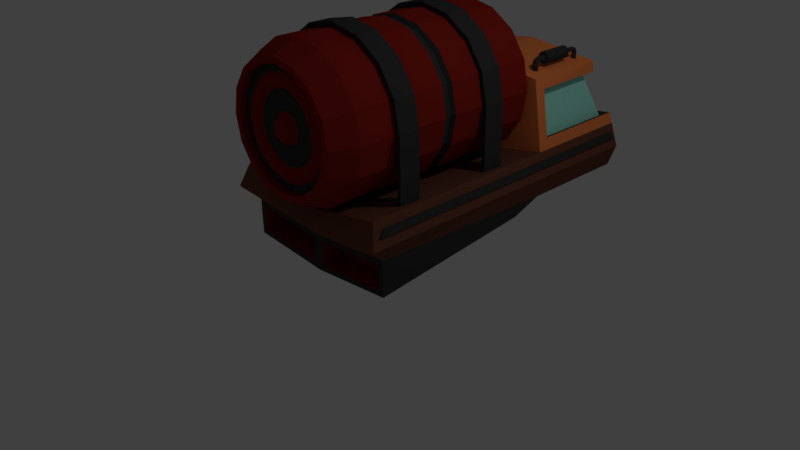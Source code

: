 # Source: Tank2.blend  (saved by Blender 2.77.0; exported with 4.5.12 LTS)
import bpy
from mathutils import Matrix  # noqa: F401  (used for matrix-valued properties, if any)

bpy.ops.wm.read_factory_settings(use_empty=True)
scene = bpy.context.scene
scene.name = 'Scene'

# ---- collections
col_collection_1 = bpy.data.collections.new('Collection 1'); scene.collection.children.link(col_collection_1)

# ---- materials (node trees are filled in below, after node groups)
mat_tankwhite = bpy.data.materials.new('TankWhite')
mat_tankwhite.alpha_threshold = 0.0
mat_tankwhite.diffuse_color = (1.0, 0.2747, 0.07819, 1.0)
mat_tankwhite.roughness = 0.5
mat_drumred = bpy.data.materials.new('DrumRed')
mat_drumred.alpha_threshold = 0.0
mat_drumred.diffuse_color = (0.2664, 0.01681, 0.01033, 1.0)
mat_drumred.roughness = 0.5
mat_tankblack = bpy.data.materials.new('TankBlack')
mat_tankblack.alpha_threshold = 0.0
mat_tankblack.diffuse_color = (0.04374, 0.04374, 0.04374, 1.0)
mat_tankblack.roughness = 0.5
mat_tankglass = bpy.data.materials.new('TankGlass')
mat_tankglass.alpha_threshold = 0.0
mat_tankglass.diffuse_color = (0.4233, 1.0, 0.8308, 1.0)
mat_tankglass.roughness = 0.5
mat_tankblue = bpy.data.materials.new('TankBlue')
mat_tankblue.alpha_threshold = 0.0
mat_tankblue.diffuse_color = (0.1683, 0.06125, 0.03955, 1.0)
mat_tankblue.roughness = 0.5

# ---- material node trees
mat_tankwhite.use_nodes = True; mat_tankwhite.node_tree.nodes.clear()
_N = mat_tankwhite.node_tree.nodes; _L = mat_tankwhite.node_tree.links
n0 = _N.new('ShaderNodeOutputMaterial'); n0.name = 'Material Output'; n0.location = (300, 300)
n1 = _N.new('ShaderNodeBsdfDiffuse'); n1.name = 'Diffuse BSDF'; n1.location = (10, 300)
n1.inputs[0].default_value = (1.0, 0.2732, 0.07916, 1.0)
_L.new(n1.outputs[0], n0.inputs[0])
n0.is_active_output = True
mat_drumred.use_nodes = True; mat_drumred.node_tree.nodes.clear()
_N = mat_drumred.node_tree.nodes; _L = mat_drumred.node_tree.links
n0 = _N.new('ShaderNodeOutputMaterial'); n0.name = 'Material Output'; n0.location = (300, 300)
n1 = _N.new('ShaderNodeBsdfDiffuse'); n1.name = 'Diffuse BSDF'; n1.location = (10, 300)
n1.inputs[0].default_value = (0.2668, 0.01676, 0.0103, 1.0)
_L.new(n1.outputs[0], n0.inputs[0])
n0.is_active_output = True
mat_tankblack.use_nodes = True; mat_tankblack.node_tree.nodes.clear()
_N = mat_tankblack.node_tree.nodes; _L = mat_tankblack.node_tree.links
n0 = _N.new('ShaderNodeOutputMaterial'); n0.name = 'Material Output'; n0.location = (300, 300)
n1 = _N.new('ShaderNodeBsdfDiffuse'); n1.name = 'Diffuse BSDF'; n1.location = (10, 300)
n1.inputs[0].default_value = (0.04445, 0.04445, 0.04445, 1.0)
_L.new(n1.outputs[0], n0.inputs[0])
n0.is_active_output = True
mat_tankglass.use_nodes = True; mat_tankglass.node_tree.nodes.clear()
_N = mat_tankglass.node_tree.nodes; _L = mat_tankglass.node_tree.links
n0 = _N.new('ShaderNodeOutputMaterial'); n0.name = 'Material Output'; n0.location = (300, 300)
n1 = _N.new('ShaderNodeBsdfDiffuse'); n1.name = 'Diffuse BSDF'; n1.location = (10, 300)
n1.inputs[0].default_value = (0.4243, 1.0, 0.8332, 1.0)
_L.new(n1.outputs[0], n0.inputs[0])
n0.is_active_output = True
mat_tankblue.use_nodes = True; mat_tankblue.node_tree.nodes.clear()
_N = mat_tankblue.node_tree.nodes; _L = mat_tankblue.node_tree.links
n0 = _N.new('ShaderNodeOutputMaterial'); n0.name = 'Material Output'; n0.location = (300, 300)
n1 = _N.new('ShaderNodeBsdfDiffuse'); n1.name = 'Diffuse BSDF'; n1.location = (10, 300)
n1.inputs[0].default_value = (0.1679, 0.06188, 0.03913, 1.0)
_L.new(n1.outputs[0], n0.inputs[0])
n0.is_active_output = True

# ---- world
world_world = bpy.data.worlds.new('World'); scene.world = world_world
world_world.color = (0.05088, 0.05088, 0.05088)
world_world.use_sun_shadow = False
world_world.sun_shadow_jitter_overblur = 0.0
world_world.cycles.sampling_method = 'MANUAL'

# ---- cameras
cam_camera = bpy.data.cameras.new('Camera')
cam_camera.clip_end = 100.0
cam_camera.lens = 35.0
cam_camera.sensor_width = 32.0
cam_camera.sensor_height = 18.0
cam_camera.ortho_scale = 7.314
cam_camera.dof.focus_distance = 0.0

# ---- lights
light_lamp = bpy.data.lights.new('Lamp', 'POINT')
light_lamp.transmission_factor = 0.0
light_lamp.cutoff_distance = 30.0
light_lamp.energy = 100.0
light_lamp.shadow_buffer_clip_start = 1.001
light_lamp.shadow_soft_size = 0.1
light_lamp.shadow_maximum_resolution = 0.006
light_lamp.use_absolute_resolution = True

# ---- meshes
me_cylinder = bpy.data.meshes.new('Cylinder')
me_cylinder.from_pydata([(0.0, 1.788, 2.866), (0.0, -1.0, 3.021), (0.3236, 1.788, 2.802), (0.3827, -1.0, 2.944), (0.598, 1.788, 2.619), (0.7071, -1.0, 2.728), (0.7813, 1.788, 2.344), (0.9239, -1.0, 2.403), (0.8457, 1.788, 2.021), (1.0, -1.0, 2.021), (0.7813, 1.788, 1.697), (0.9239, -1.0, 1.638), (0.598, 1.788, 1.423), (0.7071, -1.0, 1.313), (0.3236, 1.788, 1.239), (0.3827, -1.0, 1.097), (0.0, 1.788, 1.175), (0.0, -1.0, 1.021), (0.2894, -1.32, 2.719), (0.0, -1.32, 2.777), (0.5348, -1.32, 2.555), (0.6987, -1.32, 2.31), (0.7563, -1.32, 2.021), (0.6987, -1.32, 1.731), (0.5348, -1.32, 1.486), (0.2894, -1.32, 1.322), (0.0, -1.32, 1.264), (0.3208, -1.32, 2.795), (0.0, -1.32, 2.859), (0.5927, -1.32, 2.613), (0.7744, -1.32, 2.341), (0.8382, -1.32, 2.021), (0.7744, -1.32, 1.7), (0.5927, -1.32, 1.428), (0.3208, -1.32, 1.246), (0.0, -1.32, 1.182), (0.2504, -1.22, 2.625), (0.0, -1.22, 2.675), (0.4627, -1.22, 2.483), (0.6045, -1.22, 2.271), (0.6543, -1.22, 2.021), (0.6045, -1.22, 1.77), (0.4627, -1.22, 1.558), (0.2504, -1.22, 1.416), (0.0, -1.22, 1.366), (0.2894, -1.22, 2.719), (0.0, -1.22, 2.777), (0.5348, -1.22, 2.555), (0.6987, -1.22, 2.31), (0.7563, -1.22, 2.021), (0.6987, -1.22, 1.731), (0.5348, -1.22, 1.486), (0.2894, -1.22, 1.322), (0.0, -1.22, 1.264), (0.2131, -1.3, 2.535), (0.0, -1.3, 2.578), (0.3938, -1.3, 2.414), (0.5145, -1.3, 2.234), (0.5569, -1.3, 2.021), (0.5145, -1.3, 1.807), (0.3938, -1.3, 1.627), (0.2131, -1.3, 1.506), (0.0, -1.3, 1.464), (0.07673, -1.2, 2.206), (0.0, -1.2, 2.221), (0.1418, -1.2, 2.162), (0.1852, -1.2, 2.097), (0.2005, -1.2, 2.021), (0.1852, -1.2, 1.944), (0.1418, -1.2, 1.879), (0.07673, -1.2, 1.835), (0.0, -1.2, 1.82), (0.1754, -1.2, 2.444), (0.0, -1.2, 2.479), (0.3241, -1.2, 2.345), (0.4235, -1.2, 2.196), (0.4584, -1.2, 2.021), (0.4235, -1.2, 1.845), (0.3241, -1.2, 1.696), (0.1754, -1.2, 1.597), (0.0, -1.2, 1.562), (0.0472, -1.3, 2.135), (0.0, -1.3, 2.144), (0.08721, -1.3, 2.108), (0.1139, -1.3, 2.068), (0.1233, -1.3, 2.021), (0.1139, -1.3, 1.973), (0.08721, -1.3, 1.933), (0.0472, -1.3, 1.907), (0.0, -1.3, 1.897), (0.0, 1.704, 3.021), (0.3827, 1.704, 2.944), (0.7071, 1.704, 2.728), (0.9239, 1.704, 2.403), (1.0, 1.704, 2.021), (0.9239, 1.704, 1.638), (0.7071, 1.704, 1.313), (0.3827, 1.704, 1.097), (0.0, 1.704, 1.021), (0.0, 1.588, 2.866), (0.3236, 1.588, 2.802), (0.598, 1.588, 2.619), (0.7813, 1.588, 2.344), (0.8457, 1.588, 2.021), (0.7813, 1.588, 1.697), (0.598, 1.588, 1.423), (0.3236, 1.588, 1.239), (0.0, 1.588, 1.175), (0.0, 0.4346, 3.021), (0.0, 0.2692, 3.021), (0.3827, 0.2692, 2.944), (0.3827, 0.4346, 2.944), (0.7071, 0.2692, 2.728), (0.7071, 0.4346, 2.728), (0.9239, 0.2692, 2.403), (0.9239, 0.4346, 2.403), (1.0, 0.2692, 2.021), (1.0, 0.4346, 2.021), (0.9239, 0.2692, 1.638), (0.9239, 0.4346, 1.638), (0.7071, 0.2692, 1.313), (0.7071, 0.4346, 1.313), (0.3827, 0.2692, 1.097), (0.3827, 0.4346, 1.097), (0.0, 0.2692, 1.021), (0.0, 0.4346, 1.021), (0.0, 0.3959, 2.971), (0.0, 0.3079, 2.971), (0.3635, 0.3079, 2.898), (0.3635, 0.3959, 2.898), (0.6718, 0.3079, 2.692), (0.6718, 0.3959, 2.692), (0.8777, 0.3079, 2.384), (0.8777, 0.3959, 2.384), (0.95, 0.3079, 2.021), (0.95, 0.3959, 2.021), (0.8777, 0.3079, 1.657), (0.8777, 0.3959, 1.657), (0.6718, 0.3079, 1.349), (0.6718, 0.3959, 1.349), (0.3635, 0.3079, 1.143), (0.3635, 0.3959, 1.143), (0.0, 0.3079, 1.071), (0.0, 0.3959, 1.071), (0.0, -0.5074, 3.036), (0.3886, -0.5074, 2.959), (0.7181, -0.5074, 2.739), (0.9382, -0.5074, 2.409), (1.015, -0.5074, 2.021), (0.0, -0.2235, 3.036), (0.3886, -0.2235, 2.959), (0.7181, -0.2235, 2.739), (0.9382, -0.2235, 2.409), (1.015, -0.2235, 2.021), (0.408, -0.5145, 3.006), (0.0, -0.5145, 3.087), (0.0, -0.2164, 3.087), (0.754, -0.5145, 2.775), (0.9851, -0.5145, 2.429), (1.066, -0.5145, 2.021), (0.408, -0.2164, 3.006), (0.754, -0.2164, 2.775), (0.9851, -0.2164, 2.429), (1.066, -0.2164, 2.021), (1.066, -0.2164, 1.029), (1.066, -0.5145, 1.029), (1.015, -0.2235, 1.029), (1.015, -0.5074, 1.029), (0.0, 0.8782, 3.036), (0.3886, 0.8782, 2.959), (0.7181, 0.8782, 2.739), (0.9382, 0.8782, 2.409), (1.015, 0.8782, 2.021), (0.0, 1.162, 3.036), (0.3886, 1.162, 2.959), (0.7181, 1.162, 2.739), (0.9382, 1.162, 2.409), (1.015, 1.162, 2.021), (0.408, 0.8711, 3.006), (0.0, 0.8711, 3.087), (0.0, 1.169, 3.087), (0.754, 0.8711, 2.775), (0.9851, 0.8711, 2.429), (1.066, 0.8711, 2.021), (0.408, 1.169, 3.006), (0.754, 1.169, 2.775), (0.9851, 1.169, 2.429), (1.066, 1.169, 2.021), (1.066, 1.169, 1.029), (1.066, 0.8711, 1.029), (1.015, 1.162, 1.029), (1.015, 0.8782, 1.029), (1.082, -0.8764, 0.6116), (0.0, -0.8764, 0.5922), (1.15, 1.838, 0.5997), (0.0, 1.838, 0.5064), (0.0, -1.0, 1.012), (1.15, -1.0, 1.21), (1.126, 1.993, 1.363), (0.0, 1.838, 1.012), (1.15, 3.402, 0.5997), (0.0, 3.582, 0.5064), (1.12, 3.372, 1.362), (0.0, 3.588, 1.012), (1.033, 1.993, 1.98), (0.0, 1.838, 2.263), (1.012, 3.06, 1.977), (0.0, 3.034, 2.263), (1.262, 1.838, 0.9046), (1.262, -1.099, 0.9046), (0.0, -1.099, 0.8059), (0.0, 3.585, 0.8059), (1.262, 3.402, 0.9046), (0.0, -0.8764, 0.1167), (1.082, -0.8764, 0.2727), (1.15, 1.405, 0.4483), (0.0, 1.405, 0.3551), (1.15, -0.8764, 0.6855), (0.06812, -0.8764, 0.5294), (0.06812, -0.8764, 0.1906), (1.15, -0.8764, 0.2099), (0.06812, -0.5359, 0.5294), (0.06812, -0.5359, 0.1906), (1.082, -0.5359, 0.6116), (1.082, -0.5359, 0.2727), (1.15, 3.402, 1.21), (1.15, 1.838, 1.21), (0.1551, 3.501, 1.185), (0.1548, 3.093, 2.099), (1.009, 3.027, 2.133), (1.009, 1.838, 2.133), (0.04983, 3.41, 1.139), (0.0496, 3.002, 2.052), (1.015, 3.281, 1.315), (0.9068, 2.969, 1.93), (1.021, 1.902, 1.316), (0.9273, 1.902, 1.933), (1.178, -0.8853, 1.1), (1.209, 1.838, 1.014), (1.209, -0.9842, 1.014), (1.209, 3.332, 1.014), (1.178, 3.332, 1.1), (1.178, 1.838, 1.1), (1.211, -0.8853, 1.113), (1.211, 1.838, 1.113), (1.211, 3.332, 1.113), (1.243, 1.838, 1.026), (1.243, -0.9842, 1.026), (1.243, 3.332, 1.026), (0.6994, 3.505, 1.061), (0.7269, 3.503, 0.9349), (1.138, 3.444, 0.9671), (1.079, 3.443, 1.127), (1.117, 3.402, 1.152), (1.192, 3.404, 0.9502), (0.6702, 3.479, 0.9093), (0.6352, 3.481, 1.07), (0.5782, 3.439, 0.661), (0.0, 3.58, 0.6226), (0.0, 3.567, 0.7461), (0.5483, 3.424, 0.7869), (0.5782, 3.523, 0.6328), (0.0, 3.665, 0.5944), (0.5483, 3.509, 0.7587), (0.0, 3.652, 0.7179), (0.6645, 3.485, 0.522), (0.0, 3.768, 0.3734), (0.6645, 3.569, 0.4938), (0.0, 3.853, 0.3452), (0.8086, 2.689, 2.319), (0.8086, 2.228, 2.326), (0.8208, 2.689, 2.317), (0.8235, 2.228, 2.323), (0.8312, 2.689, 2.31), (0.8361, 2.228, 2.315), (0.8381, 2.689, 2.3), (0.8445, 2.228, 2.302), (0.8405, 2.689, 2.287), (0.8475, 2.228, 2.287), (0.8381, 2.689, 2.275), (0.8445, 2.228, 2.273), (0.8312, 2.689, 2.265), (0.8361, 2.228, 2.26), (0.8208, 2.689, 2.258), (0.8235, 2.228, 2.251), (0.8086, 2.689, 2.256), (0.8086, 2.228, 2.249), (0.7965, 2.689, 2.258), (0.7938, 2.228, 2.251), (0.7861, 2.689, 2.265), (0.7812, 2.228, 2.26), (0.7792, 2.689, 2.275), (0.7727, 2.228, 2.273), (0.7768, 2.689, 2.287), (0.7698, 2.228, 2.287), (0.7792, 2.689, 2.3), (0.7727, 2.228, 2.302), (0.7861, 2.689, 2.31), (0.7812, 2.228, 2.315), (0.7965, 2.689, 2.317), (0.7938, 2.228, 2.323), (0.8086, 2.647, 2.369), (0.8398, 2.647, 2.363), (0.8662, 2.647, 2.345), (0.8838, 2.647, 2.319), (0.89, 2.647, 2.287), (0.8838, 2.647, 2.256), (0.8662, 2.647, 2.23), (0.8398, 2.647, 2.212), (0.8086, 2.647, 2.206), (0.7775, 2.647, 2.212), (0.7511, 2.647, 2.23), (0.7335, 2.647, 2.256), (0.7273, 2.647, 2.287), (0.7335, 2.647, 2.319), (0.7511, 2.647, 2.345), (0.7775, 2.647, 2.363), (0.8086, 2.824, 2.319), (0.8208, 2.824, 2.317), (0.8312, 2.824, 2.31), (0.8381, 2.824, 2.3), (0.8405, 2.824, 2.287), (0.8381, 2.824, 2.275), (0.8312, 2.824, 2.265), (0.8208, 2.824, 2.258), (0.8086, 2.824, 2.256), (0.7965, 2.824, 2.258), (0.7861, 2.824, 2.265), (0.7792, 2.824, 2.275), (0.7768, 2.824, 2.287), (0.7792, 2.824, 2.3), (0.7861, 2.824, 2.31), (0.7965, 2.824, 2.317), (0.8086, 2.88, 2.297), (0.8208, 2.879, 2.296), (0.8312, 2.874, 2.291), (0.8381, 2.867, 2.283), (0.8405, 2.858, 2.275), (0.8381, 2.849, 2.266), (0.8312, 2.842, 2.259), (0.8208, 2.837, 2.254), (0.8086, 2.835, 2.252), (0.7965, 2.837, 2.254), (0.7861, 2.842, 2.259), (0.7792, 2.849, 2.266), (0.7768, 2.858, 2.275), (0.7792, 2.867, 2.283), (0.7861, 2.874, 2.291), (0.7965, 2.879, 2.296), (0.8086, 2.904, 2.242), (0.8208, 2.902, 2.242), (0.8312, 2.895, 2.242), (0.8381, 2.885, 2.242), (0.8405, 2.873, 2.242), (0.8381, 2.86, 2.242), (0.8312, 2.85, 2.242), (0.8208, 2.843, 2.242), (0.8086, 2.841, 2.242), (0.7965, 2.843, 2.242), (0.7861, 2.85, 2.242), (0.7792, 2.86, 2.242), (0.7768, 2.873, 2.242), (0.7792, 2.885, 2.242), (0.7861, 2.895, 2.242), (0.7965, 2.902, 2.242), (0.8086, 2.904, 2.149), (0.8208, 2.902, 2.149), (0.8312, 2.895, 2.149), (0.8381, 2.885, 2.149), (0.8405, 2.873, 2.149), (0.8381, 2.86, 2.149), (0.8312, 2.85, 2.149), (0.8208, 2.843, 2.149), (0.8086, 2.841, 2.149), (0.7965, 2.843, 2.149), (0.7861, 2.85, 2.149), (0.7792, 2.86, 2.149), (0.7768, 2.873, 2.149), (0.7792, 2.885, 2.149), (0.7861, 2.895, 2.149), (0.7965, 2.902, 2.149), (0.8398, 2.228, 2.363), (0.8086, 2.228, 2.369), (0.8662, 2.228, 2.345), (0.8838, 2.228, 2.319), (0.89, 2.228, 2.287), (0.8838, 2.228, 2.256), (0.8662, 2.228, 2.23), (0.8398, 2.228, 2.212), (0.8086, 2.228, 2.206), (0.7775, 2.228, 2.212), (0.7511, 2.228, 2.23), (0.7335, 2.228, 2.256), (0.7273, 2.228, 2.287), (0.7335, 2.228, 2.319), (0.7511, 2.228, 2.345), (0.7775, 2.228, 2.363), (0.8235, 2.124, 2.323), (0.8086, 2.124, 2.326), (0.8361, 2.124, 2.315), (0.8445, 2.124, 2.302), (0.8475, 2.124, 2.287), (0.8445, 2.124, 2.273), (0.8361, 2.124, 2.26), (0.8235, 2.124, 2.251), (0.8086, 2.124, 2.249), (0.7938, 2.124, 2.251), (0.7812, 2.124, 2.26), (0.7727, 2.124, 2.273), (0.7698, 2.124, 2.287), (0.7727, 2.124, 2.302), (0.7812, 2.124, 2.315), (0.7938, 2.124, 2.323), (0.8235, 2.06, 2.298), (0.8086, 2.058, 2.3), (0.8361, 2.066, 2.292), (0.8445, 2.075, 2.283), (0.8475, 2.086, 2.273), (0.8445, 2.096, 2.262), (0.8361, 2.105, 2.253), (0.8235, 2.111, 2.247), (0.8086, 2.113, 2.245), (0.7938, 2.111, 2.247), (0.7812, 2.105, 2.253), (0.7727, 2.096, 2.262), (0.7698, 2.086, 2.273), (0.7727, 2.075, 2.283), (0.7812, 2.066, 2.292), (0.7938, 2.06, 2.298), (0.8235, 2.037, 2.237), (0.8086, 2.034, 2.237), (0.8361, 2.045, 2.237), (0.8445, 2.058, 2.237), (0.8475, 2.073, 2.238), (0.8445, 2.088, 2.238), (0.8361, 2.1, 2.238), (0.8235, 2.109, 2.238), (0.8086, 2.112, 2.238), (0.7938, 2.109, 2.238), (0.7812, 2.1, 2.238), (0.7727, 2.088, 2.238), (0.7698, 2.073, 2.238), (0.7727, 2.058, 2.237), (0.7812, 2.045, 2.237), (0.7938, 2.037, 2.237), (0.8235, 2.037, 2.147), (0.8086, 2.034, 2.147), (0.8361, 2.046, 2.147), (0.8445, 2.058, 2.148), (0.8475, 2.073, 2.148), (0.8445, 2.088, 2.148), (0.8361, 2.101, 2.148), (0.8235, 2.109, 2.149), (0.8086, 2.112, 2.149), (0.7938, 2.109, 2.149), (0.7812, 2.101, 2.148), (0.7727, 2.088, 2.148), (0.7698, 2.073, 2.148), (0.7727, 2.058, 2.148), (0.7812, 2.046, 2.147), (0.7938, 2.037, 2.147)], [], [(109, 1, 3, 110), (110, 3, 5, 112), (112, 5, 7, 114), (114, 7, 9, 116), (116, 9, 11, 118), (118, 11, 13, 120), (120, 13, 15, 122), (122, 15, 17, 124), (9, 7, 30, 31), (5, 3, 27, 29), (15, 13, 33, 34), (11, 9, 31, 32), (7, 5, 29, 30), (17, 15, 34, 35), (3, 1, 28, 27), (13, 11, 32, 33), (19, 18, 27, 28), (18, 20, 29, 27), (20, 21, 30, 29), (21, 22, 31, 30), (22, 23, 32, 31), (23, 24, 33, 32), (24, 25, 34, 33), (25, 26, 35, 34), (44, 43, 61, 62), (24, 23, 50, 51), (25, 24, 51, 52), (26, 25, 52, 53), (18, 19, 46, 45), (20, 18, 45, 47), (21, 20, 47, 48), (22, 21, 48, 49), (23, 22, 49, 50), (37, 36, 45, 46), (36, 38, 47, 45), (38, 39, 48, 47), (39, 40, 49, 48), (40, 41, 50, 49), (41, 42, 51, 50), (42, 43, 52, 51), (43, 44, 53, 52), (36, 37, 55, 54), (38, 36, 54, 56), (39, 38, 56, 57), (40, 39, 57, 58), (41, 40, 58, 59), (42, 41, 59, 60), (43, 42, 60, 61), (71, 70, 88, 89), (60, 59, 77, 78), (61, 60, 78, 79), (62, 61, 79, 80), (54, 55, 73, 72), (56, 54, 72, 74), (57, 56, 74, 75), (58, 57, 75, 76), (59, 58, 76, 77), (64, 63, 72, 73), (63, 65, 74, 72), (65, 66, 75, 74), (66, 67, 76, 75), (67, 68, 77, 76), (68, 69, 78, 77), (69, 70, 79, 78), (70, 71, 80, 79), (81, 82, 89, 88, 87, 86, 85, 84, 83), (63, 64, 82, 81), (65, 63, 81, 83), (66, 65, 83, 84), (67, 66, 84, 85), (68, 67, 85, 86), (69, 68, 86, 87), (70, 69, 87, 88), (2, 0, 90, 91), (4, 2, 91, 92), (6, 4, 92, 93), (8, 6, 93, 94), (10, 8, 94, 95), (12, 10, 95, 96), (14, 12, 96, 97), (16, 14, 97, 98), (6, 8, 103, 102), (8, 10, 104, 103), (10, 12, 105, 104), (12, 14, 106, 105), (14, 16, 107, 106), (0, 2, 100, 99), (2, 4, 101, 100), (4, 6, 102, 101), (109, 110, 128, 127), (122, 124, 142, 140), (111, 108, 126, 129), (125, 123, 141, 143), (110, 112, 130, 128), (97, 123, 125, 98), (96, 121, 123, 97), (113, 111, 129, 131), (95, 119, 121, 96), (94, 117, 119, 95), (93, 115, 117, 94), (112, 114, 132, 130), (92, 113, 115, 93), (91, 111, 113, 92), (90, 108, 111, 91), (115, 113, 131, 133), (141, 140, 142, 143), (139, 138, 140, 141), (137, 136, 138, 139), (135, 134, 136, 137), (133, 132, 134, 135), (131, 130, 132, 133), (129, 128, 130, 131), (126, 127, 128, 129), (123, 121, 139, 141), (120, 122, 140, 138), (121, 119, 137, 139), (118, 120, 138, 136), (119, 117, 135, 137), (116, 118, 136, 134), (117, 115, 133, 135), (114, 116, 134, 132), (149, 150, 145, 144), (150, 151, 146, 145), (151, 152, 147, 146), (152, 153, 148, 147), (156, 155, 154, 160), (160, 154, 157, 161), (161, 157, 158, 162), (162, 158, 159, 163), (153, 163, 164, 166), (144, 145, 154, 155), (107, 99, 100, 101, 102, 103, 104, 105, 106), (145, 146, 157, 154), (146, 147, 158, 157), (153, 152, 162, 163), (147, 148, 159, 158), (152, 151, 161, 162), (148, 153, 166, 167), (151, 150, 160, 161), (163, 159, 165, 164), (150, 149, 156, 160), (159, 148, 167, 165), (166, 164, 165, 167), (173, 174, 169, 168), (174, 175, 170, 169), (175, 176, 171, 170), (176, 177, 172, 171), (180, 179, 178, 184), (184, 178, 181, 185), (185, 181, 182, 186), (186, 182, 183, 187), (177, 187, 188, 190), (168, 169, 178, 179), (169, 170, 181, 178), (170, 171, 182, 181), (177, 176, 186, 187), (171, 172, 183, 182), (176, 175, 185, 186), (172, 177, 190, 191), (175, 174, 184, 185), (187, 183, 189, 188), (174, 173, 180, 184), (183, 172, 191, 189), (190, 188, 189, 191), (195, 194, 215, 216), (226, 199, 196, 197), (199, 226, 230, 205), (209, 208, 226, 197), (210, 209, 197, 196), (212, 211, 203, 225), (194, 195, 201, 200), (208, 194, 200, 212), (205, 230, 229, 207), (204, 198, 235, 236), (202, 227, 231, 233), (226, 208, 212, 225), (200, 201, 211, 212), (193, 217, 209, 210), (217, 194, 208, 209), (215, 220, 213, 216), (194, 217, 220, 215), (214, 192, 223, 224), (218, 192, 217, 193), (219, 218, 193, 213), (214, 219, 213, 220), (192, 214, 220, 217), (223, 221, 222, 224), (218, 219, 222, 221), (219, 214, 224, 222), (192, 218, 221, 223), (227, 202, 225, 203), (202, 198, 226, 225), (228, 227, 203, 207), (206, 228, 207, 229), (204, 206, 229, 230), (198, 204, 230, 226), (235, 233, 234, 236), (233, 231, 232, 234), (227, 228, 232, 231), (228, 206, 234, 232), (198, 202, 233, 235), (206, 204, 236, 234), (239, 237, 242, 238), (242, 241, 240, 238), (247, 246, 244, 243), (244, 246, 248, 245), (242, 237, 243, 244), (238, 240, 248, 246), (237, 239, 247, 243), (241, 242, 244, 245), (239, 238, 246, 247), (240, 241, 245, 248), (256, 253, 252, 249), (254, 253, 256, 255), (255, 256, 249, 250), (254, 255, 250, 251), (253, 254, 251, 252), (251, 250, 249, 252), (257, 260, 259, 258), (261, 262, 264, 263), (262, 261, 267, 268), (259, 260, 263, 264), (260, 257, 261, 263), (265, 266, 268, 267), (257, 258, 266, 265), (261, 257, 265, 267), (301, 382, 381, 302), (302, 381, 383, 303), (303, 383, 384, 304), (304, 384, 385, 305), (305, 385, 386, 306), (306, 386, 387, 307), (307, 387, 388, 308), (308, 388, 389, 309), (309, 389, 390, 310), (310, 390, 391, 311), (311, 391, 392, 312), (312, 392, 393, 313), (313, 393, 394, 314), (314, 394, 395, 315), (284, 282, 403, 404), (315, 395, 396, 316), (316, 396, 382, 301), (275, 277, 321, 320), (271, 269, 301, 302), (273, 271, 302, 303), (275, 273, 303, 304), (277, 275, 304, 305), (279, 277, 305, 306), (281, 279, 306, 307), (283, 281, 307, 308), (285, 283, 308, 309), (287, 285, 309, 310), (289, 287, 310, 311), (291, 289, 311, 312), (293, 291, 312, 313), (295, 293, 313, 314), (297, 295, 314, 315), (299, 297, 315, 316), (269, 299, 316, 301), (325, 326, 342, 341), (291, 293, 329, 328), (277, 279, 322, 321), (293, 295, 330, 329), (279, 281, 323, 322), (295, 297, 331, 330), (281, 283, 324, 323), (297, 299, 332, 331), (283, 285, 325, 324), (269, 271, 318, 317), (299, 269, 317, 332), (285, 287, 326, 325), (271, 273, 319, 318), (287, 289, 327, 326), (273, 275, 320, 319), (289, 291, 328, 327), (346, 347, 363, 362), (318, 319, 335, 334), (326, 327, 343, 342), (319, 320, 336, 335), (327, 328, 344, 343), (320, 321, 337, 336), (328, 329, 345, 344), (321, 322, 338, 337), (329, 330, 346, 345), (322, 323, 339, 338), (330, 331, 347, 346), (323, 324, 340, 339), (331, 332, 348, 347), (324, 325, 341, 340), (317, 318, 334, 333), (332, 317, 333, 348), (360, 361, 377, 376), (339, 340, 356, 355), (347, 348, 364, 363), (340, 341, 357, 356), (333, 334, 350, 349), (348, 333, 349, 364), (341, 342, 358, 357), (334, 335, 351, 350), (342, 343, 359, 358), (335, 336, 352, 351), (343, 344, 360, 359), (336, 337, 353, 352), (344, 345, 361, 360), (337, 338, 354, 353), (345, 346, 362, 361), (338, 339, 355, 354), (365, 366, 367, 368, 369, 370, 371, 372, 373, 374, 375, 376, 377, 378, 379, 380), (353, 354, 370, 369), (361, 362, 378, 377), (354, 355, 371, 370), (362, 363, 379, 378), (355, 356, 372, 371), (363, 364, 380, 379), (356, 357, 373, 372), (349, 350, 366, 365), (364, 349, 365, 380), (357, 358, 374, 373), (350, 351, 367, 366), (358, 359, 375, 374), (351, 352, 368, 367), (359, 360, 376, 375), (352, 353, 369, 368), (270, 272, 381, 382), (272, 274, 383, 381), (274, 276, 384, 383), (276, 278, 385, 384), (278, 280, 386, 385), (280, 282, 387, 386), (282, 284, 388, 387), (284, 286, 389, 388), (286, 288, 390, 389), (288, 290, 391, 390), (290, 292, 392, 391), (292, 294, 393, 392), (294, 296, 394, 393), (296, 298, 395, 394), (298, 300, 396, 395), (300, 270, 382, 396), (409, 408, 424, 425), (300, 298, 411, 412), (286, 284, 404, 405), (272, 270, 398, 397), (270, 300, 412, 398), (288, 286, 405, 406), (274, 272, 397, 399), (290, 288, 406, 407), (276, 274, 399, 400), (292, 290, 407, 408), (278, 276, 400, 401), (294, 292, 408, 409), (280, 278, 401, 402), (296, 294, 409, 410), (282, 280, 402, 403), (298, 296, 410, 411), (415, 413, 429, 431), (402, 401, 417, 418), (410, 409, 425, 426), (403, 402, 418, 419), (411, 410, 426, 427), (404, 403, 419, 420), (412, 411, 427, 428), (405, 404, 420, 421), (397, 398, 414, 413), (398, 412, 428, 414), (406, 405, 421, 422), (399, 397, 413, 415), (407, 406, 422, 423), (400, 399, 415, 416), (408, 407, 423, 424), (401, 400, 416, 417), (436, 435, 451, 452), (423, 422, 438, 439), (416, 415, 431, 432), (424, 423, 439, 440), (417, 416, 432, 433), (425, 424, 440, 441), (418, 417, 433, 434), (426, 425, 441, 442), (419, 418, 434, 435), (427, 426, 442, 443), (420, 419, 435, 436), (428, 427, 443, 444), (421, 420, 436, 437), (413, 414, 430, 429), (414, 428, 444, 430), (422, 421, 437, 438), (445, 446, 460, 459, 458, 457, 456, 455, 454, 453, 452, 451, 450, 449, 448, 447), (444, 443, 459, 460), (437, 436, 452, 453), (429, 430, 446, 445), (430, 444, 460, 446), (438, 437, 453, 454), (431, 429, 445, 447), (439, 438, 454, 455), (432, 431, 447, 448), (440, 439, 455, 456), (433, 432, 448, 449), (441, 440, 456, 457), (434, 433, 449, 450), (442, 441, 457, 458), (435, 434, 450, 451), (443, 442, 458, 459)])
me_cylinder.polygons.foreach_set('material_index', [1, 1, 1, 1, 1, 1, 1, 1, 1, 1, 1, 1, 1, 1, 1, 1, 1, 1, 1, 1, 1, 1, 1, 1, 1, 1, 1, 1, 1, 1, 1, 1, 1, 2, 2, 2, 2, 2, 2, 2, 2, 1, 1, 1, 1, 1, 1, 1, 1, 1, 1, 1, 1, 1, 1, 1, 1, 2, 2, 2, 2, 2, 2, 2, 2, 1, 1, 1, 1, 1, 1, 1, 1, 1, 1, 1, 1, 1, 1, 1, 1, 1, 1, 1, 1, 1, 1, 1, 1, 2, 2, 2, 2, 2, 1, 1, 2, 1, 1, 1, 2, 1, 1, 1, 2, 2, 2, 2, 2, 2, 2, 2, 2, 2, 2, 2, 2, 2, 2, 2, 2, 2, 2, 2, 2, 2, 2, 2, 2, 2, 2, 1, 2, 2, 2, 2, 2, 2, 2, 2, 2, 2, 2, 2, 2, 2, 2, 2, 2, 2, 2, 2, 2, 2, 2, 2, 2, 2, 2, 2, 2, 2, 2, 2, 2, 4, 0, 4, 4, 4, 4, 4, 0, 2, 2, 4, 4, 4, 4, 2, 2, 1, 2, 2, 2, 2, 1, 1, 1, 1, 0, 0, 0, 0, 0, 0, 3, 3, 2, 2, 2, 2, 2, 2, 2, 2, 2, 2, 2, 2, 2, 2, 2, 2, 2, 2, 2, 2, 2, 2, 2, 2, 2, 2, 2, 2, 2, 2, 2, 2, 2, 2, 2, 2, 2, 2, 2, 2, 2, 2, 2, 2, 2, 2, 2, 2, 2, 2, 2, 2, 2, 2, 2, 2, 2, 2, 2, 2, 2, 2, 2, 2, 2, 2, 2, 2, 2, 2, 2, 2, 2, 2, 2, 2, 2, 2, 2, 2, 2, 2, 2, 2, 2, 2, 2, 2, 2, 2, 2, 2, 2, 2, 2, 2, 2, 2, 2, 2, 2, 2, 2, 2, 2, 2, 2, 2, 2, 2, 2, 2, 2, 2, 2, 2, 2, 2, 2, 2, 2, 2, 2, 2, 2, 2, 2, 2, 2, 2, 2, 2, 2, 2, 2, 2, 2, 2, 2, 2, 2, 2, 2, 2, 2, 2, 2, 2, 2, 2, 2, 2, 2, 2, 2, 2, 2, 2, 2, 2, 2, 2, 2, 2, 2, 2, 2, 2, 2, 2, 2, 2, 2, 2, 2, 2, 2, 2, 2, 2, 2, 2, 2, 2, 2, 2, 2, 2, 2, 2, 2, 2, 2, 2, 2, 2, 2, 2, 2, 2, 2, 2, 2, 2, 2, 2])
me_cylinder.materials.append(mat_tankwhite)
me_cylinder.materials.append(mat_drumred)
me_cylinder.materials.append(mat_tankblack)
me_cylinder.materials.append(mat_tankglass)
me_cylinder.materials.append(mat_tankblue)
me_cylinder.use_remesh_preserve_volume = False
me_cylinder.use_remesh_preserve_attributes = False
me_cylinder.use_mirror_vertex_groups = False
me_cylinder.update()

# ---- objects
ob_cylinder = bpy.data.objects.new('Cylinder', me_cylinder)
ob_lamp = bpy.data.objects.new('Lamp', light_lamp)
ob_camera = bpy.data.objects.new('Camera', cam_camera)

# ---- transforms, parenting, visibility, modifiers, constraints
ob_cylinder.location = (0.0, 0.0, 0.0)
ob_cylinder.lineart.crease_threshold = 0.0
_m = ob_cylinder.modifiers.new('Mirror', 'MIRROR')
_m.use_clip = True
ob_lamp.location = (4.076, 1.005, 5.904)
ob_lamp.rotation_euler = (0.6503, 0.05522, 1.866)
ob_lamp.lock_rotations_4d = False
ob_lamp.empty_display_type = 'ARROWS'
ob_lamp.color = (0.0, 0.0, 0.0, 0.0)
ob_lamp.lineart.crease_threshold = 0.0
ob_camera.location = (7.481, -6.508, 5.344)
ob_camera.rotation_euler = (1.109, 0.01082, 0.8149)
ob_camera.lock_rotations_4d = False
ob_camera.empty_display_type = 'ARROWS'
ob_camera.color = (0.0, 0.0, 0.0, 0.0)
ob_camera.display_type = 'WIRE'
ob_camera.lineart.crease_threshold = 0.0

# ---- collection membership
col_collection_1.objects.link(ob_cylinder)
col_collection_1.objects.link(ob_lamp)
col_collection_1.objects.link(ob_camera)

# ---- scene / render settings (as saved in the file)
scene.camera = ob_camera
scene.frame_start = 1; scene.frame_end = 250; scene.frame_set(1)
scene.render.engine = 'CYCLES'
scene.render.resolution_percentage = 50
scene.render.dither_intensity = 0.0
scene.cycles.use_denoising = False
scene.cycles.samples = 128
scene.cycles.sampling_pattern = 'TABULATED_SOBOL'
scene.cycles.light_sampling_threshold = 0.0
scene.cycles.use_adaptive_sampling = False
scene.cycles.use_light_tree = False
scene.cycles.blur_glossy = 0.0
scene.cycles.sample_clamp_indirect = 0.0
scene.view_settings.view_transform = 'Standard'
bpy.context.view_layer.update()
